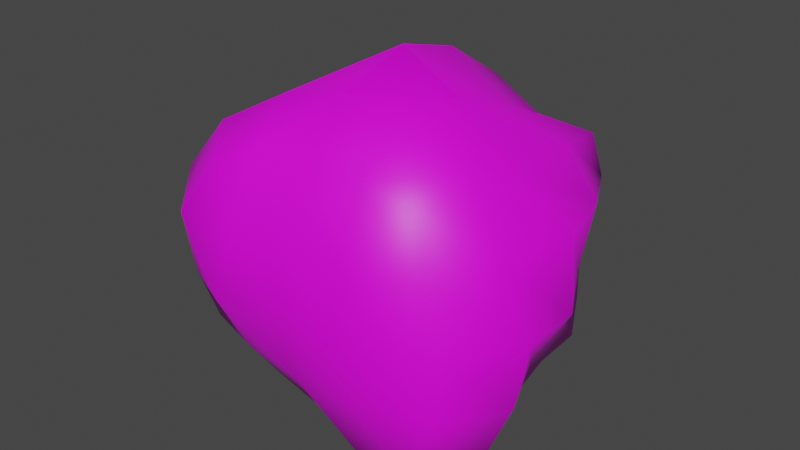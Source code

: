 # Source: Rock.003.blend  (saved by Blender 3.0.42; exported with 4.5.12 LTS)
import bpy
from mathutils import Matrix  # noqa: F401  (used for matrix-valued properties, if any)

bpy.ops.wm.read_factory_settings(use_empty=True)
scene = bpy.context.scene
scene.name = 'Scene'

# ---- collections
col_collection = bpy.data.collections.new('Collection'); scene.collection.children.link(col_collection)

# ---- images (referenced by path relative to the original .blend; pixels are not part of the script)
import os
ASSET_DIR = os.environ.get("B2B_ASSET_DIR", "")  # directory of the original .blend (textures are referenced by path, not embedded)
HERE = os.path.dirname(os.path.abspath(__file__))  # packed textures are extracted next to this script under _unpacked/

def load_image(name, relpath, width, height, colorspace="sRGB"):
    """Load a texture the original file referenced (path relative to the .blend, or extracted next to this script)."""
    p = next((c for c in (os.path.join(HERE, relpath), os.path.join(ASSET_DIR, relpath)) if relpath and os.path.exists(c)), "")
    if p:
        img = bpy.data.images.load(p, check_existing=True)
        img.name = name
    else:  # same state as the original file: an image datablock whose file is absent (Cycles renders it pink)
        img = bpy.data.images.new(name, width, height)
        img.source = "FILE"
        img.filepath = "//" + (relpath or name)
    img.colorspace_settings.name = colorspace
    return img
img_rock_base_color_png = load_image('Rock_Base_Color.png', 'Rock_Base_Color.png', 1024, 1024, 'sRGB')

# ---- materials (node trees are filled in below, after node groups)
mat_rock = bpy.data.materials.new('Rock')
mat_rock.use_transparent_shadow = False
mat_rock.diffuse_color = (0.09643, 0.09643, 0.09643, 1.0)

# ---- material node trees
mat_rock.use_nodes = True; mat_rock.node_tree.nodes.clear()
_N = mat_rock.node_tree.nodes; _L = mat_rock.node_tree.links
n0 = _N.new('ShaderNodeBsdfPrincipled'); n0.name = 'Principled BSDF'; n0.location = (10, 300)
n0.distribution = 'GGX'
n0.subsurface_method = 'RANDOM_WALK_SKIN'
n0.inputs[3].default_value = 1.45
n0.inputs[27].default_value = (0.0, 0.0, 0.0, 1.0)
n0.inputs[28].default_value = 1.0
n1 = _N.new('ShaderNodeOutputMaterial'); n1.name = 'Material Output'; n1.location = (300, 300)
n2 = _N.new('ShaderNodeTexImage'); n2.name = 'Image Texture'; n2.location = (-280, 280)
n2.image = img_rock_base_color_png
_L.new(n0.outputs[0], n1.inputs[0])
_L.new(n2.outputs[0], n0.inputs[0])
n1.is_active_output = True

# ---- world
world_world = bpy.data.worlds.new('World'); scene.world = world_world
world_world.use_nodes = True; world_world.node_tree.nodes.clear()
_N = world_world.node_tree.nodes; _L = world_world.node_tree.links
n0 = _N.new('ShaderNodeOutputWorld'); n0.name = 'World Output'; n0.location = (300, 300)
n1 = _N.new('ShaderNodeBackground'); n1.name = 'Background'; n1.location = (10, 300)
n1.inputs[0].default_value = (0.05088, 0.05088, 0.05088, 1.0)
_L.new(n1.outputs[0], n0.inputs[0])
n0.is_active_output = True
world_world.color = (0.05088, 0.05088, 0.05088)
world_world.use_sun_shadow = False
world_world.sun_shadow_jitter_overblur = 0.0

# ---- meshes
me_cube = bpy.data.meshes.new('Cube')
me_cube.from_pydata([(-0.4996, -0.5012, -0.5005), (-0.4816, -0.7244, 0.58), (-0.5402, 0.5383, -0.5436), (-0.6172, 0.6017, 0.5424), (0.6232, -0.6881, -0.6391), (0.6116, -0.6348, 0.6358), (0.5616, 0.7563, -0.651), (0.6182, 0.6993, 0.5537), (-0.6117, 0.2935, -0.6193), (-0.6128, -0.01063, -0.6428), (-0.564, -0.2937, -0.567), (-0.6182, -0.6601, -0.3138), (-0.6418, -0.7576, -0.02964), (-0.5994, -0.8529, 0.3356), (-0.6268, -0.539, 0.6831), (-0.6973, -0.04926, 0.5981), (-0.6777, 0.3672, 0.552), (-0.7634, 0.6601, 0.2893), (-0.7915, 0.6224, -0.036), (-0.6585, 0.5613, -0.3265), (0.4358, 0.8362, -0.7505), (0.09347, 0.6868, -0.6551), (-0.323, 0.6582, -0.6564), (-0.3745, 0.704, 0.6872), (-0.0114, 0.7703, 0.6969), (0.3067, 0.7133, 0.5601), (0.6817, 0.7046, 0.3447), (0.611, 0.6787, -0.0292), (0.5688, 0.767, -0.391), (0.7718, -0.4155, -0.7446), (0.6473, -0.0118, -0.674), (0.59, 0.4163, -0.6287), (0.6486, 0.4111, 0.5894), (0.6365, 0.001272, 0.6286), (0.6686, -0.3744, 0.7236), (0.7112, -0.7106, 0.3653), (0.76, -0.6691, 0.01075), (0.7459, -0.6991, -0.3182), (-0.2966, -0.5729, -0.5729), (-1.211e-08, -0.6096, -0.6096), (0.3367, -0.7038, -0.6731), (0.339, -0.6964, 0.7079), (-0.008228, -0.6315, 0.6723), (-0.2813, -0.6837, 0.6683), (-0.7403, -0.3353, -0.33), (-0.8845, -0.4914, -0.003002), (-0.8507, -0.5694, 0.3989), (-0.81, -0.04829, -0.4073), (-0.9584, -0.01919, -0.1049), (-1.088, 0.01927, 0.3846), (-0.8413, 0.2907, -0.4163), (-0.9823, 0.3334, -0.1186), (-0.9938, 0.4298, 0.2316), (-0.3477, 0.7692, -0.3577), (-0.3987, 0.765, 0.008443), (-0.3899, 0.8364, 0.387), (0.05803, 0.8143, -0.3548), (0.003736, 0.8431, -0.001542), (0.009087, 0.9993, 0.3914), (0.3368, 0.8685, -0.4055), (0.3125, 0.7996, -0.02555), (0.3205, 0.8122, 0.3051), (0.7121, 0.3896, -0.3457), (0.7944, 0.3492, -0.001465), (0.8433, 0.3895, 0.3631), (0.783, 6.797e-05, -0.3331), (0.9799, 0.004247, 0.001586), (0.9399, 0.01897, 0.3991), (0.9261, -0.3415, -0.3372), (0.9771, -0.3105, 0.01548), (0.8297, -0.3351, 0.34), (0.3013, -0.7685, -0.3435), (0.3193, -0.8532, -0.01015), (0.3544, -0.8235, 0.3454), (-2.515e-08, -0.7818, -0.3331), (-0.001627, -0.8419, -0.00145), (0.004995, -0.8094, 0.3569), (-0.3164, -0.7497, -0.324), (-0.3627, -0.8888, -0.02558), (-0.2812, -0.8394, 0.3497), (-0.3431, 0.3184, -0.7996), (0.03409, 0.3421, -0.7864), (0.3848, 0.4293, -0.794), (-0.3203, -0.0005643, -0.7564), (0.001896, 0.0004259, -0.8363), (0.3641, -0.0008603, -0.8637), (-0.3024, -0.3046, -0.6884), (0.002309, -0.3315, -0.775), (0.3708, -0.3681, -0.7874), (0.3132, 0.3701, 0.7365), (-0.0002589, 0.3782, 0.9395), (-0.3234, 0.3395, 0.798), (0.3368, -0.002155, 0.8645), (-0.0002872, 0.01425, 1.04), (-0.3339, 0.0006598, 0.8353), (0.3639, -0.3919, 0.8799), (-0.03722, -0.3505, 0.8959), (-0.3358, -0.4022, 0.8482)], [], [(44, 45, 48, 47), (45, 46, 49, 48), (47, 48, 51, 50), (48, 49, 52, 51), (0, 11, 44, 10), (11, 12, 45, 44), (12, 13, 46, 45), (13, 1, 14, 46), (46, 14, 15, 49), (49, 15, 16, 52), (52, 16, 3, 17), (51, 52, 17, 18), (50, 51, 18, 19), (8, 50, 19, 2), (9, 47, 50, 8), (10, 44, 47, 9), (53, 54, 57, 56), (54, 55, 58, 57), (56, 57, 60, 59), (57, 58, 61, 60), (2, 19, 53, 22), (19, 18, 54, 53), (18, 17, 55, 54), (17, 3, 23, 55), (55, 23, 24, 58), (58, 24, 25, 61), (61, 25, 7, 26), (60, 61, 26, 27), (59, 60, 27, 28), (20, 59, 28, 6), (21, 56, 59, 20), (22, 53, 56, 21), (62, 63, 66, 65), (63, 64, 67, 66), (65, 66, 69, 68), (66, 67, 70, 69), (6, 28, 62, 31), (28, 27, 63, 62), (27, 26, 64, 63), (26, 7, 32, 64), (64, 32, 33, 67), (67, 33, 34, 70), (70, 34, 5, 35), (69, 70, 35, 36), (68, 69, 36, 37), (29, 68, 37, 4), (30, 65, 68, 29), (31, 62, 65, 30), (71, 72, 75, 74), (72, 73, 76, 75), (74, 75, 78, 77), (75, 76, 79, 78), (4, 37, 71, 40), (37, 36, 72, 71), (36, 35, 73, 72), (35, 5, 41, 73), (73, 41, 42, 76), (76, 42, 43, 79), (79, 43, 1, 13), (78, 79, 13, 12), (77, 78, 12, 11), (38, 77, 11, 0), (39, 74, 77, 38), (40, 71, 74, 39), (80, 81, 84, 83), (81, 82, 85, 84), (83, 84, 87, 86), (84, 85, 88, 87), (2, 22, 80, 8), (22, 21, 81, 80), (21, 20, 82, 81), (20, 6, 31, 82), (82, 31, 30, 85), (85, 30, 29, 88), (88, 29, 4, 40), (87, 88, 40, 39), (86, 87, 39, 38), (10, 86, 38, 0), (9, 83, 86, 10), (8, 80, 83, 9), (89, 90, 93, 92), (90, 91, 94, 93), (92, 93, 96, 95), (93, 94, 97, 96), (7, 25, 89, 32), (25, 24, 90, 89), (24, 23, 91, 90), (23, 3, 16, 91), (91, 16, 15, 94), (94, 15, 14, 97), (97, 14, 1, 43), (96, 97, 43, 42), (95, 96, 42, 41), (34, 95, 41, 5), (33, 92, 95, 34), (32, 89, 92, 33)])
me_cube.polygons.foreach_set('use_smooth', [True] * 96)
_uv = me_cube.uv_layers.new(name='UVMap')
_uv.uv.foreach_set('vector', [0.1614, 0.5549, 0.1379, 0.4691, 0.2468, 0.4976, 0.2294, 0.5737, 0.1379, 0.4691, 0.1181, 0.3822, 0.2647, 0.3824, 0.2468, 0.4976, 0.2294, 0.5737, 0.2468, 0.4976, 0.3258, 0.5077, 0.306, 0.5819, 0.2468, 0.4976, 0.2647, 0.3824, 0.3476, 0.433, 0.3258, 0.5077, 0.1071, 0.6058, 0.08112, 0.5523, 0.1614, 0.5549, 0.1573, 0.6206, 0.08112, 0.5523, 0.06143, 0.4863, 0.1379, 0.4691, 0.1614, 0.5549, 0.06143, 0.4863, 0.03721, 0.4076, 0.1181, 0.3822, 0.1379, 0.4691, 0.4034, 0.2156, 0.4379, 0.2758, 0.409, 0.3203, 0.3501, 0.2652, 0.7386, 0.008393, 0.8169, 0.0, 0.809, 0.1155, 0.7093, 0.1448, 0.7093, 0.1448, 0.809, 0.1155, 0.8209, 0.2118, 0.7232, 0.2438, 0.7232, 0.2438, 0.8209, 0.2118, 0.8393, 0.2648, 0.7827, 0.2911, 0.5589, 0.7557, 0.4751, 0.7587, 0.4501, 0.6982, 0.5257, 0.7023, 0.6278, 0.7218, 0.5589, 0.7557, 0.5257, 0.7023, 0.5939, 0.6709, 0.6729, 0.667, 0.6278, 0.7218, 0.5939, 0.6709, 0.6437, 0.6424, 0.223, 0.6406, 0.2294, 0.5737, 0.306, 0.5819, 0.2894, 0.6432, 0.1573, 0.6206, 0.1614, 0.5549, 0.2294, 0.5737, 0.223, 0.6406, 0.5899, 0.5919, 0.5074, 0.6079, 0.5046, 0.5131, 0.5857, 0.4978, 0.5074, 0.6079, 0.4183, 0.6075, 0.4081, 0.5105, 0.5046, 0.5131, 0.5857, 0.4978, 0.5046, 0.5131, 0.511, 0.444, 0.5936, 0.4316, 0.5046, 0.5131, 0.4081, 0.5105, 0.4356, 0.4455, 0.511, 0.444, 0.6437, 0.6424, 0.5939, 0.6709, 0.5899, 0.5919, 0.6627, 0.5871, 0.5939, 0.6709, 0.5257, 0.7023, 0.5074, 0.6079, 0.5899, 0.5919, 0.5257, 0.7023, 0.4501, 0.6982, 0.4183, 0.6075, 0.5074, 0.6079, 0.4501, 0.6982, 0.3952, 0.6699, 0.3567, 0.6124, 0.4183, 0.6075, 0.4183, 0.6075, 0.3567, 0.6124, 0.3501, 0.5272, 0.4081, 0.5105, 0.6729, 0.3881, 0.7531, 0.3677, 0.7358, 0.4403, 0.6872, 0.4669, 0.4356, 0.4455, 0.3827, 0.4553, 0.3838, 0.3847, 0.4306, 0.3677, 0.511, 0.444, 0.4356, 0.4455, 0.4306, 0.3677, 0.5167, 0.3805, 0.5936, 0.4316, 0.511, 0.444, 0.5167, 0.3805, 0.5944, 0.3827, 0.6729, 0.4063, 0.5936, 0.4316, 0.5944, 0.3827, 0.6538, 0.3818, 0.6596, 0.491, 0.5857, 0.4978, 0.5936, 0.4316, 0.6729, 0.4063, 0.6627, 0.5871, 0.5899, 0.5919, 0.5857, 0.4978, 0.6596, 0.491, 0.2573, 0.244, 0.2575, 0.3147, 0.177, 0.3505, 0.1678, 0.2635, 0.7249, 0.6309, 0.7554, 0.583, 0.8288, 0.6331, 0.7858, 0.6959, 0.1678, 0.2635, 0.177, 0.3505, 0.1053, 0.3572, 0.0882, 0.2912, 0.7858, 0.6959, 0.8288, 0.6331, 0.8971, 0.6637, 0.8499, 0.7281, 0.3337, 0.1636, 0.3437, 0.2075, 0.2573, 0.244, 0.2561, 0.1771, 0.3437, 0.2075, 0.3337, 0.2755, 0.2575, 0.3147, 0.2573, 0.244, 0.3337, 0.2755, 0.3501, 0.3482, 0.2771, 0.3822, 0.2575, 0.3147, 0.6977, 0.527, 0.7246, 0.4891, 0.7845, 0.5202, 0.7554, 0.583, 0.7554, 0.583, 0.7845, 0.5202, 0.8707, 0.5579, 0.8288, 0.6331, 0.8288, 0.6331, 0.8707, 0.5579, 0.9544, 0.5907, 0.8971, 0.6637, 0.8971, 0.6637, 0.9544, 0.5907, 0.9987, 0.623, 0.9795, 0.6838, 0.8499, 0.7281, 0.8971, 0.6637, 0.9795, 0.6838, 0.9297, 0.7358, 0.0882, 0.2912, 0.1053, 0.3572, 0.02464, 0.327, 0.008216, 0.2708, 0.0605, 0.2001, 0.0882, 0.2912, 0.008216, 0.2708, 0.002284, 0.1979, 0.1562, 0.1855, 0.1678, 0.2635, 0.0882, 0.2912, 0.0605, 0.2001, 0.2561, 0.1771, 0.2573, 0.244, 0.1678, 0.2635, 0.1562, 0.1855, 0.594, 0.06143, 0.6057, 0.1201, 0.5323, 0.1317, 0.5249, 0.0703, 0.6057, 0.1201, 0.623, 0.1948, 0.5432, 0.2081, 0.5323, 0.1317, 0.5249, 0.0703, 0.5323, 0.1317, 0.4482, 0.1316, 0.4527, 0.08414, 0.5323, 0.1317, 0.5432, 0.2081, 0.477, 0.2112, 0.4482, 0.1316, 0.6613, 0.0008306, 0.6974, 0.06186, 0.594, 0.06143, 0.5944, 0.0, 0.6974, 0.06186, 0.7093, 0.1318, 0.6057, 0.1201, 0.594, 0.06143, 0.7093, 0.1318, 0.7066, 0.2011, 0.623, 0.1948, 0.6057, 0.1201, 0.7066, 0.2011, 0.6914, 0.267, 0.6299, 0.2826, 0.623, 0.1948, 0.623, 0.1948, 0.6299, 0.2826, 0.5499, 0.2916, 0.5432, 0.2081, 0.5432, 0.2081, 0.5499, 0.2916, 0.4866, 0.2927, 0.477, 0.2112, 0.477, 0.2112, 0.4866, 0.2927, 0.4379, 0.2758, 0.4034, 0.2156, 0.4482, 0.1316, 0.477, 0.2112, 0.4034, 0.2156, 0.3853, 0.1522, 0.03885, 0.5748, 0.01175, 0.5029, 0.06143, 0.4863, 0.08112, 0.5523, 0.07617, 0.6348, 0.03885, 0.5748, 0.08112, 0.5523, 0.1071, 0.6058, 0.04588, 0.664, 0.008062, 0.5995, 0.03885, 0.5748, 0.07617, 0.6348, 0.5944, 0.0, 0.594, 0.06143, 0.5249, 0.0703, 0.5196, 0.03204, 0.2362, 0.0, 0.239, 0.0626, 0.1594, 0.05446, 0.1641, 0.01574, 0.239, 0.0626, 0.2559, 0.1165, 0.1554, 0.1083, 0.1594, 0.05446, 0.2033, 0.6874, 0.1793, 0.7288, 0.1066, 0.7072, 0.1354, 0.6663, 0.1594, 0.05446, 0.1554, 0.1083, 0.07336, 0.1277, 0.0851, 0.0698, 0.3376, 0.6382, 0.3476, 0.682, 0.2748, 0.7031, 0.2894, 0.6432, 0.3182, 0.02162, 0.3214, 0.08853, 0.239, 0.0626, 0.2362, 0.0, 0.3214, 0.08853, 0.3501, 0.1256, 0.2559, 0.1165, 0.239, 0.0626, 0.3501, 0.1256, 0.3337, 0.1636, 0.2561, 0.1771, 0.2559, 0.1165, 0.2559, 0.1165, 0.2561, 0.1771, 0.1562, 0.1855, 0.1554, 0.1083, 0.1554, 0.1083, 0.1562, 0.1855, 0.0605, 0.2001, 0.07336, 0.1277, 0.07336, 0.1277, 0.0605, 0.2001, 0.002284, 0.1979, 0.0, 0.1463, 0.1066, 0.7072, 0.07095, 0.7364, 0.0, 0.7006, 0.04588, 0.664, 0.1354, 0.6663, 0.1066, 0.7072, 0.04588, 0.664, 0.07617, 0.6348, 0.1573, 0.6206, 0.1354, 0.6663, 0.07617, 0.6348, 0.1071, 0.6058, 0.223, 0.6406, 0.2033, 0.6874, 0.1354, 0.6663, 0.1573, 0.6206, 0.2894, 0.6432, 0.2748, 0.7031, 0.2033, 0.6874, 0.223, 0.6406, 0.8232, 0.4544, 0.8574, 0.3786, 0.9408, 0.4045, 0.9103, 0.4809, 1.0, 0.1898, 0.9186, 0.1907, 0.9099, 0.1123, 1.0, 0.1027, 0.9103, 0.4809, 0.9408, 0.4045, 0.9987, 0.4591, 0.9882, 0.5256, 1.0, 0.1027, 0.9099, 0.1123, 0.898, 0.02052, 0.964, 0.02705, 0.7246, 0.4891, 0.7358, 0.4403, 0.8232, 0.4544, 0.7845, 0.5202, 0.7358, 0.4403, 0.7531, 0.3677, 0.8574, 0.3786, 0.8232, 0.4544, 0.9821, 0.2898, 0.9073, 0.2789, 0.9186, 0.1907, 1.0, 0.1898, 0.9073, 0.2789, 0.8393, 0.2648, 0.8209, 0.2118, 0.9186, 0.1907, 0.9186, 0.1907, 0.8209, 0.2118, 0.809, 0.1155, 0.9099, 0.1123, 0.9099, 0.1123, 0.809, 0.1155, 0.8169, 0.0, 0.898, 0.02052, 0.4814, 0.3606, 0.409, 0.3203, 0.4379, 0.2758, 0.4866, 0.2927, 0.5518, 0.3677, 0.4814, 0.3606, 0.4866, 0.2927, 0.5499, 0.2916, 0.6431, 0.3492, 0.5518, 0.3677, 0.5499, 0.2916, 0.6299, 0.2826, 0.7093, 0.3109, 0.6431, 0.3492, 0.6299, 0.2826, 0.6914, 0.267, 0.8707, 0.5579, 0.9103, 0.4809, 0.9882, 0.5256, 0.9544, 0.5907, 0.7845, 0.5202, 0.8232, 0.4544, 0.9103, 0.4809, 0.8707, 0.5579])
me_cube.materials.append(mat_rock)
me_cube.use_remesh_fix_poles = True
me_cube.use_remesh_preserve_attributes = False
me_cube.update()

# ---- objects
ob_cube = bpy.data.objects.new('Cube', me_cube)

# ---- transforms, parenting, visibility, modifiers, constraints
ob_cube.location = (0.0, 0.0, 0.0)

# ---- collection membership
col_collection.objects.link(ob_cube)

# ---- scene / render settings (as saved in the file)
scene.frame_start = 1; scene.frame_end = 250; scene.frame_set(1)
scene.render.engine = 'BLENDER_EEVEE_NEXT'
scene.cycles.sampling_pattern = 'TABULATED_SOBOL'
scene.cycles.use_light_tree = False
scene.view_settings.view_transform = 'Filmic'
bpy.context.view_layer.update()

# ---- added for rendering (the .blend has no active camera and no usable light): camera, sun
cam_auto = bpy.data.cameras.new('AutoCamera')
cam_auto.lens = 50.0
cam_auto.sensor_width = 36.0
cam_auto.clip_end = 1000.0
ob_auto_camera = bpy.data.objects.new('AutoCamera', cam_auto)
scene.collection.objects.link(ob_auto_camera)
ob_auto_camera.location = (3.07887, -3.70417, 2.59447)
ob_auto_camera.rotation_euler = (1.09748, -7.21219e-08, 0.694738)
scene.camera = ob_auto_camera
light_auto_sun = bpy.data.lights.new('AutoSun', 'SUN')
light_auto_sun.energy = 3.0
light_auto_sun.angle = 0.0523599
ob_auto_sun = bpy.data.objects.new('AutoSun', light_auto_sun)
scene.collection.objects.link(ob_auto_sun)
ob_auto_sun.rotation_euler = (0.872665, 0.174533, 0.523599)
bpy.context.view_layer.update()
